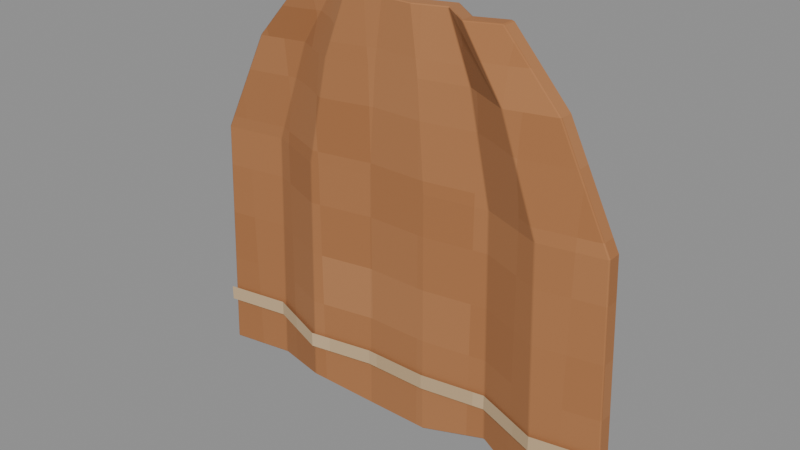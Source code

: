 # Source: OchreHandTowel.blend  (saved by Blender 4.3.34; exported with 4.5.12 LTS)
import bpy
from mathutils import Matrix  # noqa: F401  (used for matrix-valued properties, if any)

bpy.ops.wm.read_factory_settings(use_empty=True)
scene = bpy.context.scene
scene.name = 'Prop'

# ---- collections
col_ochrehandtowel_asset = bpy.data.collections.new('OchreHandTowel asset'); scene.collection.children.link(col_ochrehandtowel_asset)

# ---- images (referenced by path relative to the original .blend; pixels are not part of the script)
import os
ASSET_DIR = os.environ.get("B2B_ASSET_DIR", "")  # directory of the original .blend (textures are referenced by path, not embedded)
HERE = os.path.dirname(os.path.abspath(__file__))  # packed textures are extracted next to this script under _unpacked/

def load_image(name, relpath, width, height, colorspace="sRGB"):
    """Load a texture the original file referenced (path relative to the .blend, or extracted next to this script)."""
    p = next((c for c in (os.path.join(HERE, relpath), os.path.join(ASSET_DIR, relpath)) if relpath and os.path.exists(c)), "")
    if p:
        img = bpy.data.images.load(p, check_existing=True)
        img.name = name
    else:  # same state as the original file: an image datablock whose file is absent (Cycles renders it pink)
        img = bpy.data.images.new(name, width, height)
        img.source = "FILE"
        img.filepath = "//" + (relpath or name)
    img.colorspace_settings.name = colorspace
    return img
img_minecraft___ochre_towel = load_image('Minecraft • Ochre towel', '_unpacked/Ochre_towel.0f641c1d.png', 64, 64, 'sRGB')
img_minecraft___ivory_piping = load_image('Minecraft • Ivory piping', '_unpacked/Ivory_piping.89601372.png', 64, 64, 'sRGB')

# ---- materials (node trees are filled in below, after node groups)
mat_minecraft___ochre_towel = bpy.data.materials.new('Minecraft / Ochre towel')
mat_minecraft___ochre_towel.diffuse_color = (0.6627, 0.4392, 0.2667, 1.0)
mat_minecraft___ivory_piping = bpy.data.materials.new('Minecraft / Ivory piping')
mat_minecraft___ivory_piping.diffuse_color = (0.7804, 0.6706, 0.5216, 1.0)

# ---- material node trees
mat_minecraft___ochre_towel.use_nodes = True; mat_minecraft___ochre_towel.node_tree.nodes.clear()
_N = mat_minecraft___ochre_towel.node_tree.nodes; _L = mat_minecraft___ochre_towel.node_tree.links
n0 = _N.new('ShaderNodeBsdfPrincipled'); n0.name = 'Principled BSDF'; n0.location = (10, 300)
n0.inputs[2].default_value = 0.85
n1 = _N.new('ShaderNodeOutputMaterial'); n1.name = 'Material Output'; n1.location = (300, 300)
n2 = _N.new('ShaderNodeTexImage'); n2.name = 'Image Texture'; n2.location = (-580, 280)
n2.image = img_minecraft___ochre_towel
n2.interpolation = 'Closest'
_L.new(n0.outputs[0], n1.inputs[0])
_L.new(n2.outputs[0], n0.inputs[0])
n1.is_active_output = True
mat_minecraft___ivory_piping.use_nodes = True; mat_minecraft___ivory_piping.node_tree.nodes.clear()
_N = mat_minecraft___ivory_piping.node_tree.nodes; _L = mat_minecraft___ivory_piping.node_tree.links
n0 = _N.new('ShaderNodeBsdfPrincipled'); n0.name = 'Principled BSDF'; n0.location = (10, 300)
n0.inputs[2].default_value = 0.85
n1 = _N.new('ShaderNodeOutputMaterial'); n1.name = 'Material Output'; n1.location = (300, 300)
n2 = _N.new('ShaderNodeTexImage'); n2.name = 'Image Texture'; n2.location = (-580, 280)
n2.image = img_minecraft___ivory_piping
n2.interpolation = 'Closest'
_L.new(n0.outputs[0], n1.inputs[0])
_L.new(n2.outputs[0], n0.inputs[0])
n1.is_active_output = True

# ---- meshes
me_ochrehandtowel_hanging_cloth = bpy.data.meshes.new('OchreHandTowel.Hanging-cloth')
me_ochrehandtowel_hanging_cloth.from_pydata([(-0.07661, -0.005, 0.15), (-0.05472, 0.003, 0.15), (-0.03283, -0.014, 0.15), (-0.01094, -0.005, 0.15), (0.01094, -0.005, 0.15), (0.03283, 0.003, 0.15), (0.05472, -0.014, 0.15), (0.07661, -0.005, 0.15), (-0.1174, -0.005, 0.105), (-0.08383, 0.003, 0.105), (-0.0503, -0.014, 0.105), (-0.01677, -0.005, 0.105), (0.01677, -0.005, 0.105), (0.0503, 0.003, 0.105), (0.08383, -0.014, 0.105), (0.1174, -0.005, 0.105), (-0.1549, -0.005, 0.03), (-0.1106, 0.003, 0.03), (-0.06636, -0.014, 0.03), (-0.02212, -0.005, 0.03), (0.02212, -0.005, 0.03), (0.06636, 0.003, 0.03), (0.1106, -0.014, 0.03), (0.1549, -0.005, 0.03), (-0.163, -0.005, -0.15), (-0.1164, 0.003, -0.15), (-0.06986, -0.014, -0.141), (-0.02329, -0.005, -0.15), (0.02329, -0.005, -0.15), (0.06986, 0.003, -0.141), (0.1164, -0.014, -0.15), (0.163, -0.005, -0.15), (-0.07661, 0.006, 0.15), (-0.05472, 0.014, 0.15), (-0.03283, -0.003, 0.15), (-0.01094, 0.006, 0.15), (0.01094, 0.006, 0.15), (0.03283, 0.014, 0.15), (0.05472, -0.003, 0.15), (0.07661, 0.006, 0.15), (-0.1174, 0.006, 0.105), (-0.08383, 0.014, 0.105), (-0.0503, -0.003, 0.105), (-0.01677, 0.006, 0.105), (0.01677, 0.006, 0.105), (0.0503, 0.014, 0.105), (0.08383, -0.003, 0.105), (0.1174, 0.006, 0.105), (-0.1549, 0.006, 0.03), (-0.1106, 0.014, 0.03), (-0.06636, -0.003, 0.03), (-0.02212, 0.006, 0.03), (0.02212, 0.006, 0.03), (0.06636, 0.014, 0.03), (0.1106, -0.003, 0.03), (0.1549, 0.006, 0.03), (-0.163, 0.006, -0.15), (-0.1164, 0.014, -0.15), (-0.06986, -0.003, -0.141), (-0.02329, 0.006, -0.15), (0.02329, 0.006, -0.15), (0.06986, 0.014, -0.141), (0.1164, -0.003, -0.15), (0.163, 0.006, -0.15)], [], [(0, 8, 9, 1), (33, 41, 40, 32), (1, 9, 10, 2), (34, 42, 41, 33), (2, 10, 11, 3), (35, 43, 42, 34), (3, 11, 12, 4), (36, 44, 43, 35), (4, 12, 13, 5), (37, 45, 44, 36), (5, 13, 14, 6), (38, 46, 45, 37), (6, 14, 15, 7), (39, 47, 46, 38), (8, 16, 17, 9), (41, 49, 48, 40), (9, 17, 18, 10), (42, 50, 49, 41), (10, 18, 19, 11), (43, 51, 50, 42), (11, 19, 20, 12), (44, 52, 51, 43), (12, 20, 21, 13), (45, 53, 52, 44), (13, 21, 22, 14), (46, 54, 53, 45), (14, 22, 23, 15), (47, 55, 54, 46), (16, 24, 25, 17), (49, 57, 56, 48), (17, 25, 26, 18), (50, 58, 57, 49), (18, 26, 27, 19), (51, 59, 58, 50), (19, 27, 28, 20), (52, 60, 59, 51), (20, 28, 29, 21), (53, 61, 60, 52), (21, 29, 30, 22), (54, 62, 61, 53), (22, 30, 31, 23), (55, 63, 62, 54), (0, 1, 33, 32), (1, 2, 34, 33), (2, 3, 35, 34), (3, 4, 36, 35), (4, 5, 37, 36), (5, 6, 38, 37), (6, 7, 39, 38), (7, 15, 47, 39), (15, 23, 55, 47), (23, 31, 63, 55), (31, 30, 62, 63), (30, 29, 61, 62), (29, 28, 60, 61), (28, 27, 59, 60), (27, 26, 58, 59), (26, 25, 57, 58), (25, 24, 56, 57), (24, 16, 48, 56), (16, 8, 40, 48), (8, 0, 32, 40)])
_uv = me_ochrehandtowel_hanging_cloth.uv_layers.new(name='UV0.Surface')
_uv.uv.foreach_set('vector', [-0.03507, 0.4545, -0.06767, 0.4185, -0.04085, 0.4185, -0.01756, 0.4545, -0.01756, 0.4545, -0.04085, 0.4185, -0.06767, 0.4185, -0.03507, 0.4545, -0.01756, 0.4545, -0.04085, 0.4185, -0.01402, 0.4185, -4.963e-05, 0.4545, -4.963e-05, 0.4545, -0.01402, 0.4185, -0.04085, 0.4185, -0.01756, 0.4545, 0.02622, 0.4282, -0.009783, 0.4142, -0.009783, 0.4411, 0.02622, 0.4457, 0.02622, 0.4457, -0.009783, 0.4411, -0.009783, 0.4142, 0.02622, 0.4282, 0.02622, 0.4457, -0.009783, 0.4411, -0.009783, 0.4679, 0.02622, 0.4632, 0.02622, 0.4632, -0.009783, 0.4679, -0.009783, 0.4411, 0.02622, 0.4457, 0.02622, 0.4632, -0.009783, 0.4679, -0.009783, 0.4947, 0.02622, 0.4808, 0.02622, 0.4808, -0.009783, 0.4947, -0.009783, 0.4679, 0.02622, 0.4632, 0.05248, 0.4545, 0.06645, 0.4185, 0.09328, 0.4185, 0.06999, 0.4545, 0.06999, 0.4545, 0.09328, 0.4185, 0.06645, 0.4185, 0.05248, 0.4545, 0.06999, 0.4545, 0.09328, 0.4185, 0.1201, 0.4185, 0.0875, 0.4545, 0.0875, 0.4545, 0.1201, 0.4185, 0.09328, 0.4185, 0.06999, 0.4545, -0.009783, 0.3606, -0.06978, 0.3306, -0.06978, 0.366, -0.009783, 0.3874, -0.009783, 0.3874, -0.06978, 0.366, -0.06978, 0.3306, -0.009783, 0.3606, -0.009783, 0.3874, -0.06978, 0.366, -0.06978, 0.4014, -0.009783, 0.4142, -0.009783, 0.4142, -0.06978, 0.4014, -0.06978, 0.366, -0.009783, 0.3874, -0.009783, 0.4142, -0.06978, 0.4014, -0.06978, 0.4368, -0.009783, 0.4411, -0.009783, 0.4411, -0.06978, 0.4368, -0.06978, 0.4014, -0.009783, 0.4142, -0.009783, 0.4411, -0.06978, 0.4368, -0.06978, 0.4722, -0.009783, 0.4679, -0.009783, 0.4679, -0.06978, 0.4722, -0.06978, 0.4368, -0.009783, 0.4411, -0.009783, 0.4679, -0.06978, 0.4722, -0.06978, 0.5076, -0.009783, 0.4947, -0.009783, 0.4947, -0.06978, 0.5076, -0.06978, 0.4722, -0.009783, 0.4679, -0.009783, 0.4947, -0.06978, 0.5076, -0.06978, 0.543, -0.009783, 0.5215, -0.009783, 0.5215, -0.06978, 0.543, -0.06978, 0.5076, -0.009783, 0.4947, -0.009783, 0.5215, -0.06978, 0.543, -0.06978, 0.5784, -0.009783, 0.5484, -0.009783, 0.5484, -0.06978, 0.5784, -0.06978, 0.543, -0.009783, 0.5215, -0.06978, 0.3306, -0.2138, 0.3241, -0.2138, 0.3613, -0.06978, 0.366, -0.06978, 0.366, -0.2138, 0.3613, -0.2138, 0.3241, -0.06978, 0.3306, -0.06978, 0.366, -0.2138, 0.3613, -0.2066, 0.3986, -0.06978, 0.4014, -0.06978, 0.4014, -0.2066, 0.3986, -0.2138, 0.3613, -0.06978, 0.366, -0.06978, 0.4014, -0.2066, 0.3986, -0.2138, 0.4359, -0.06978, 0.4368, -0.06978, 0.4368, -0.2138, 0.4359, -0.2066, 0.3986, -0.06978, 0.4014, -0.06978, 0.4368, -0.2138, 0.4359, -0.2138, 0.4731, -0.06978, 0.4722, -0.06978, 0.4722, -0.2138, 0.4731, -0.2138, 0.4359, -0.06978, 0.4368, -0.06978, 0.4722, -0.2138, 0.4731, -0.2066, 0.5104, -0.06978, 0.5076, -0.06978, 0.5076, -0.2066, 0.5104, -0.2138, 0.4731, -0.06978, 0.4722, -0.06978, 0.5076, -0.2066, 0.5104, -0.2138, 0.5476, -0.06978, 0.543, -0.06978, 0.543, -0.2138, 0.5476, -0.2066, 0.5104, -0.06978, 0.5076, -0.06978, 0.543, -0.2138, 0.5476, -0.2138, 0.5849, -0.06978, 0.5784, -0.06978, 0.5784, -0.2138, 0.5849, -0.2138, 0.5476, -0.06978, 0.543, -0.03507, 0.4385, -0.01756, 0.4449, -0.01756, 0.4537, -0.03507, 0.4473, 0.01662, 0.4107, 0.003017, 0.4282, 0.01182, 0.4282, 0.02542, 0.4107, -4.963e-05, 0.4313, 0.01746, 0.4385, 0.01746, 0.4473, -4.963e-05, 0.4401, 0.01746, 0.4385, 0.03497, 0.4385, 0.03497, 0.4473, 0.01746, 0.4473, 0.03497, 0.4385, 0.05248, 0.4449, 0.05248, 0.4537, 0.03497, 0.4473, 0.01662, 0.4808, 0.003017, 0.4983, 0.01182, 0.4983, 0.02542, 0.4808, 0.06999, 0.4313, 0.0875, 0.4385, 0.0875, 0.4473, 0.06999, 0.4401, 0.02622, 0.4385, -0.009783, 0.4385, -0.009783, 0.4473, 0.02622, 0.4473, -0.009783, 0.4385, -0.06978, 0.4385, -0.06978, 0.4473, -0.009783, 0.4473, -0.06978, 0.4385, -0.2138, 0.4385, -0.2138, 0.4473, -0.06978, 0.4473, 0.1566, 0.4385, 0.1194, 0.4313, 0.1194, 0.4401, 0.1566, 0.4473, 0.1194, 0.4313, 0.0821, 0.4449, 0.0821, 0.4537, 0.1194, 0.4401, 0.0821, 0.4449, 0.04485, 0.4385, 0.04485, 0.4473, 0.0821, 0.4537, 0.04485, 0.4385, 0.007588, 0.4385, 0.007588, 0.4473, 0.04485, 0.4473, 0.007588, 0.4385, -0.02967, 0.4313, -0.02967, 0.4401, 0.007588, 0.4473, -0.02967, 0.4313, -0.06693, 0.4449, -0.06693, 0.4537, -0.02967, 0.4401, -0.06693, 0.4449, -0.1042, 0.4385, -0.1042, 0.4473, -0.06693, 0.4537, -0.2138, 0.4385, -0.06978, 0.4385, -0.06978, 0.4473, -0.2138, 0.4473, -0.06978, 0.4385, -0.009783, 0.4385, -0.009783, 0.4473, -0.06978, 0.4473, -0.009783, 0.4385, 0.02622, 0.4385, 0.02622, 0.4473, -0.009783, 0.4473])
_uv.active_render = True
_uv = me_ochrehandtowel_hanging_cloth.uv_layers.new(name='UV1.Paint')
_uv.uv.foreach_set('vector', [1.76e-08, 0.1293, 0.07114, 0.06833, 0.07114, 0.1149, 1.536e-08, 0.1585, 0.4779, 0.3296, 0.549, 0.3731, 0.549, 0.4197, 0.4779, 0.3587, 1.536e-08, 0.1585, 0.07114, 0.1149, 0.07114, 0.1728, 1.229e-08, 0.1989, 0.4779, 0.2891, 0.549, 0.3153, 0.549, 0.3731, 0.4779, 0.3296, 1.229e-08, 0.1989, 0.07114, 0.1728, 0.07114, 0.2189, 1.004e-08, 0.2276, 0.4779, 0.2604, 0.549, 0.2691, 0.549, 0.3153, 0.4779, 0.2891, 1.004e-08, 0.2276, 0.07114, 0.2189, 0.07114, 0.2691, 7.561e-09, 0.2604, 0.4779, 0.2276, 0.549, 0.2189, 0.549, 0.2691, 0.4779, 0.2604, 7.561e-09, 0.2604, 0.07114, 0.2691, 0.07114, 0.3157, 5.316e-09, 0.2896, 0.4779, 0.1985, 0.549, 0.1723, 0.549, 0.2189, 0.4779, 0.2276, 5.316e-09, 0.2896, 0.07114, 0.3157, 0.07114, 0.3736, 2.245e-09, 0.33, 0.4779, 0.1581, 0.549, 0.1145, 0.549, 0.1723, 0.4779, 0.1985, 2.245e-09, 0.33, 0.07114, 0.3736, 0.07114, 0.4197, 0.0, 0.3587, 0.4779, 0.1293, 0.549, 0.06833, 0.549, 0.1145, 0.4779, 0.1581, 0.07114, 0.06833, 0.1897, 0.0122, 0.1897, 0.07484, 0.07114, 0.1149, 0.549, 0.3731, 0.6676, 0.4132, 0.6676, 0.4759, 0.549, 0.4197, 0.07114, 0.1149, 0.1897, 0.07484, 0.1897, 0.1487, 0.07114, 0.1728, 0.549, 0.3153, 0.6676, 0.3393, 0.6676, 0.4132, 0.549, 0.3731, 0.07114, 0.1728, 0.1897, 0.1487, 0.1897, 0.2109, 0.07114, 0.2189, 0.549, 0.2691, 0.6676, 0.2772, 0.6676, 0.3393, 0.549, 0.3153, 0.07114, 0.2189, 0.1897, 0.2109, 0.1897, 0.2772, 0.07114, 0.2691, 0.549, 0.2189, 0.6676, 0.2109, 0.6676, 0.2772, 0.549, 0.2691, 0.07114, 0.2691, 0.1897, 0.2772, 0.1897, 0.3398, 0.07114, 0.3157, 0.549, 0.1723, 0.6676, 0.1483, 0.6676, 0.2109, 0.549, 0.2189, 0.07114, 0.3157, 0.1897, 0.3398, 0.1897, 0.4137, 0.07114, 0.3736, 0.549, 0.1145, 0.6676, 0.07439, 0.6676, 0.1483, 0.549, 0.1723, 0.07114, 0.3736, 0.1897, 0.4137, 0.1897, 0.4759, 0.07114, 0.4197, 0.549, 0.06833, 0.6676, 0.0122, 0.6676, 0.07439, 0.549, 0.1145, 0.1897, 0.0122, 0.4743, 0.0, 0.4743, 0.06612, 0.1897, 0.07484, 0.6676, 0.4132, 0.9521, 0.4219, 0.9521, 0.4881, 0.6676, 0.4759, 0.1897, 0.07484, 0.4743, 0.06612, 0.46, 0.1435, 0.1897, 0.1487, 0.6676, 0.3393, 0.9379, 0.3446, 0.9521, 0.4219, 0.6676, 0.4132, 0.1897, 0.1487, 0.46, 0.1435, 0.4743, 0.2092, 0.1897, 0.2109, 0.6676, 0.2772, 0.9521, 0.2789, 0.9379, 0.3446, 0.6676, 0.3393, 0.1897, 0.2109, 0.4743, 0.2092, 0.4743, 0.2789, 0.1897, 0.2772, 0.6676, 0.2109, 0.9521, 0.2092, 0.9521, 0.2789, 0.6676, 0.2772, 0.1897, 0.2772, 0.4743, 0.2789, 0.46, 0.345, 0.1897, 0.3398, 0.6676, 0.1483, 0.9379, 0.1431, 0.9521, 0.2092, 0.6676, 0.2109, 0.1897, 0.3398, 0.46, 0.345, 0.4743, 0.4224, 0.1897, 0.4137, 0.6676, 0.07439, 0.9521, 0.06567, 0.9379, 0.1431, 0.6676, 0.1483, 0.1897, 0.4137, 0.4743, 0.4224, 0.4743, 0.4881, 0.1897, 0.4759, 0.6676, 0.0122, 0.9521, 1.238e-08, 0.9521, 0.06567, 0.6676, 0.07439, 0.01423, 0.7312, 0.02687, 0.697, 0.04426, 0.697, 0.03162, 0.7312, 0.02687, 0.697, 1.512e-08, 0.6627, 0.01739, 0.6627, 0.04426, 0.697, 1.512e-08, 0.6627, 0.01423, 0.6285, 0.03162, 0.6285, 0.01739, 0.6627, 0.01423, 0.6285, 0.01423, 0.5943, 0.03162, 0.5943, 0.03162, 0.6285, 0.01423, 0.5943, 0.02687, 0.5601, 0.04426, 0.5601, 0.03162, 0.5943, 0.02687, 0.5601, 2.552e-08, 0.5259, 0.01739, 0.5259, 0.04426, 0.5601, 2.552e-08, 0.5259, 0.01423, 0.4916, 0.03162, 0.4916, 0.01739, 0.5259, 0.08625, 0.4916, 0.08625, 0.5758, 0.06886, 0.5758, 0.06886, 0.4916, 0.08625, 0.5758, 0.08625, 0.704, 0.06886, 0.704, 0.06886, 0.5758, 0.08625, 0.704, 0.08625, 0.9795, 0.06886, 0.9795, 0.06886, 0.704, 0.97, 0.5097, 0.9557, 0.4369, 0.9731, 0.4369, 0.9874, 0.5097, 0.9557, 0.4369, 0.9826, 0.364, 1.0, 0.364, 0.9731, 0.4369, 0.9826, 0.364, 0.97, 0.2912, 0.9874, 0.2912, 1.0, 0.364, 0.97, 0.2912, 0.97, 0.2184, 0.9874, 0.2184, 0.9874, 0.2912, 0.97, 0.2184, 0.9557, 0.1456, 0.9731, 0.1456, 0.9874, 0.2184, 0.9557, 0.1456, 0.9826, 0.07281, 1.0, 0.07281, 0.9731, 0.1456, 0.9826, 0.07281, 0.97, 1.379e-08, 0.9874, 1.507e-08, 1.0, 0.07281, 0.08986, 0.9795, 0.08986, 0.704, 0.1072, 0.704, 0.1072, 0.9795, 0.08986, 0.704, 0.08986, 0.5758, 0.1072, 0.5758, 0.1072, 0.704, 0.08986, 0.5758, 0.08986, 0.4916, 0.1072, 0.4916, 0.1072, 0.5758])
me_ochrehandtowel_hanging_cloth.materials.append(mat_minecraft___ochre_towel)
me_ochrehandtowel_hanging_cloth.update()
me_ochrehandtowel_woven_hem = bpy.data.meshes.new('OchreHandTowel.Woven-hem')
me_ochrehandtowel_woven_hem.from_pydata([(-0.163, 0.0005, -0.0055), (-0.1164, 0.0085, -0.0055), (-0.06986, -0.0085, -0.0055), (-0.02329, 0.0005, -0.0055), (0.02329, 0.0005, -0.0055), (0.06986, 0.0085, -0.0055), (0.1164, -0.0085, -0.0055), (0.163, 0.0005, -0.0055), (-0.163, 0.0005, 0.0055), (-0.1164, 0.0085, 0.0055), (-0.06986, -0.0085, 0.0055), (-0.02329, 0.0005, 0.0055), (0.02329, 0.0005, 0.0055), (0.06986, 0.0085, 0.0055), (0.1164, -0.0085, 0.0055), (0.163, 0.0005, 0.0055)], [], [(0, 8, 9, 1), (1, 9, 10, 2), (2, 10, 11, 3), (3, 11, 12, 4), (4, 12, 13, 5), (5, 13, 14, 6), (6, 14, 15, 7)])
_uv = me_ochrehandtowel_woven_hem.uv_layers.new(name='UV0.Surface')
_uv.uv.foreach_set('vector', [0.6951, 0.003227, 0.6951, 0.01203, 0.7324, 0.01203, 0.7324, 0.003227, 0.7324, 0.003227, 0.7324, 0.01203, 0.7696, 0.01203, 0.7696, 0.003227, 0.7696, 0.003227, 0.7696, 0.01203, 0.8069, 0.01203, 0.8069, 0.003227, 0.8069, 0.003227, 0.8069, 0.01203, 0.8442, 0.01203, 0.8442, 0.003227, 0.8442, 0.003227, 0.8442, 0.01203, 0.8814, 0.01203, 0.8814, 0.003227, 0.8814, 0.003227, 0.8814, 0.01203, 0.9187, 0.01203, 0.9187, 0.003227, 0.9187, 0.003227, 0.9187, 0.01203, 0.9559, 0.01203, 0.9559, 0.003227])
_uv.active_render = True
_uv = me_ochrehandtowel_woven_hem.uv_layers.new(name='UV1.Paint')
_uv.uv.foreach_set('vector', [0.06526, 1.0, 0.04787, 1.0, 0.04787, 0.9283, 0.06526, 0.9283, 0.06526, 0.9283, 0.04787, 0.9283, 0.04787, 0.8537, 0.06526, 0.8537, 0.06526, 0.8537, 0.04787, 0.8537, 0.04787, 0.7821, 0.06526, 0.7821, 0.06526, 0.7821, 0.04787, 0.7821, 0.04787, 0.7095, 0.06526, 0.7095, 0.06526, 0.7095, 0.04787, 0.7095, 0.04787, 0.6378, 0.06526, 0.6378, 0.06526, 0.6378, 0.04787, 0.6378, 0.04787, 0.5633, 0.06526, 0.5633, 0.06526, 0.5633, 0.04787, 0.5633, 0.04787, 0.4916, 0.06526, 0.4916])
me_ochrehandtowel_woven_hem.materials.append(mat_minecraft___ivory_piping)
me_ochrehandtowel_woven_hem.update()

# ---- objects
ob_ochrehandtowel = bpy.data.objects.new('OchreHandTowel', None)
ob_ochrehandtowel_hanging_cloth = bpy.data.objects.new('OchreHandTowel.Hanging-cloth', me_ochrehandtowel_hanging_cloth)
ob_ochrehandtowel_woven_hem = bpy.data.objects.new('OchreHandTowel.Woven-hem', me_ochrehandtowel_woven_hem)
ob_pivot_ochrehandtowel_sway = bpy.data.objects.new('Pivot.OchreHandTowel.Sway', None)

# ---- transforms, parenting, visibility, modifiers, constraints
ob_ochrehandtowel.location = (0.0, 0.0, 0.0)
ob_ochrehandtowel.empty_display_size = 0.075
ob_ochrehandtowel_hanging_cloth.parent = ob_pivot_ochrehandtowel_sway
ob_ochrehandtowel_hanging_cloth.location = (0.0, -0.015, -0.15)
_m = ob_ochrehandtowel_hanging_cloth.modifiers.new('Hand-finished edges', 'BEVEL')
_m.width = 0.001
_m.width_pct = 0.001
_m.harden_normals = True
ob_ochrehandtowel_woven_hem.parent = ob_pivot_ochrehandtowel_sway
ob_ochrehandtowel_woven_hem.location = (0.0, -0.0225, -0.2595)
ob_pivot_ochrehandtowel_sway.parent = ob_ochrehandtowel
ob_pivot_ochrehandtowel_sway.location = (0.0, 0.0, 0.0)
ob_pivot_ochrehandtowel_sway.empty_display_size = 0.06

# ---- collection membership
col_ochrehandtowel_asset.objects.link(ob_ochrehandtowel)
col_ochrehandtowel_asset.objects.link(ob_ochrehandtowel_hanging_cloth)
col_ochrehandtowel_asset.objects.link(ob_ochrehandtowel_woven_hem)
col_ochrehandtowel_asset.objects.link(ob_pivot_ochrehandtowel_sway)

# ---- scene / render settings (as saved in the file)
scene.frame_start = 1; scene.frame_end = 250; scene.frame_set(1)
scene.render.engine = 'BLENDER_EEVEE_NEXT'
scene.render.image_settings.exr_codec = 'NONE'
scene.render.simplify_subdivision_render = 0
scene.render.simplify_child_particles_render = 0.0
scene.eevee.use_volume_custom_range = False
scene.eevee.use_fast_gi = False
scene.eevee.use_shadows = False
scene.view_settings.white_balance_temperature = 0.0
scene.view_settings.white_balance_tint = 0.0
scene.view_settings.white_balance_whitepoint = (2.97, 0.5193, -0.0414)
bpy.context.view_layer.update()

# ---- added for rendering (the .blend has no active camera and no usable light): camera, sun + grey world if the file has none
cam_auto = bpy.data.cameras.new('AutoCamera')
cam_auto.lens = 50.0
cam_auto.sensor_width = 36.0
cam_auto.clip_end = 1000.0
ob_auto_camera = bpy.data.objects.new('AutoCamera', cam_auto)
scene.collection.objects.link(ob_auto_camera)
ob_auto_camera.location = (0.410831, -0.509083, 0.178664)
ob_auto_camera.rotation_euler = (1.09748, -7.21219e-08, 0.694738)
scene.camera = ob_auto_camera
light_auto_sun = bpy.data.lights.new('AutoSun', 'SUN')
light_auto_sun.energy = 3.0
light_auto_sun.angle = 0.0523599
ob_auto_sun = bpy.data.objects.new('AutoSun', light_auto_sun)
scene.collection.objects.link(ob_auto_sun)
ob_auto_sun.rotation_euler = (0.872665, 0.174533, 0.523599)
if scene.world is None:
    world_auto = bpy.data.worlds.new('AutoWorld')
    world_auto.color = (0.3, 0.3, 0.3)
    scene.world = world_auto
bpy.context.view_layer.update()

